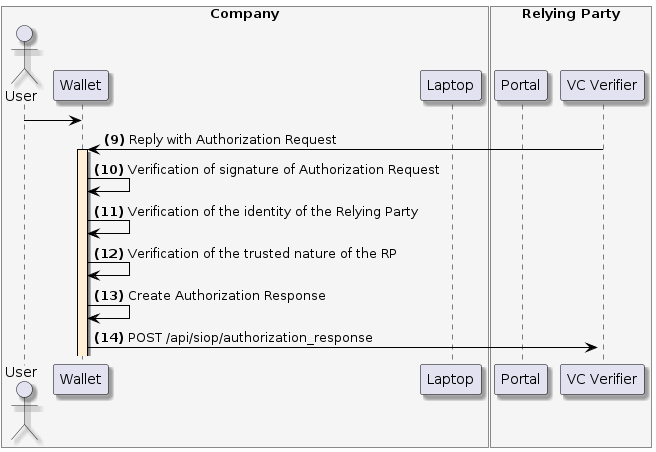

The diagram above was rendered by PlantUML. Its source (embedded in the PNG):
@startuml
skinparam shadowing true
skinparam ParticipantBorderColor black
skinparam arrowcolor black
skinparam SequenceLifeLineBorderColor black
skinparam SequenceLifeLineBackgroundColor PapayaWhip
	box "Company" #WhiteSmoke
    actor "User" as user
    participant "Wallet" as mobile
    participant "Laptop" as browser
end box
box "Relying Party" #WhiteSmoke
    participant "Portal" as portal
    participant "VC Verifier" as verifier
end box


user -> mobile
verifier -> mobile --++: **(9)** Reply with Authorization Request

mobile -> mobile: **(10)** Verification of signature of Authorization Request

mobile -> mobile: **(11)** Verification of the identity of the Relying Party

mobile -> mobile: **(12)** Verification of the trusted nature of the RP

mobile -> mobile: **(13)** Create Authorization Response
mobile -> verifier ++: **(14)** POST /api/siop/authorization_response
@enduml